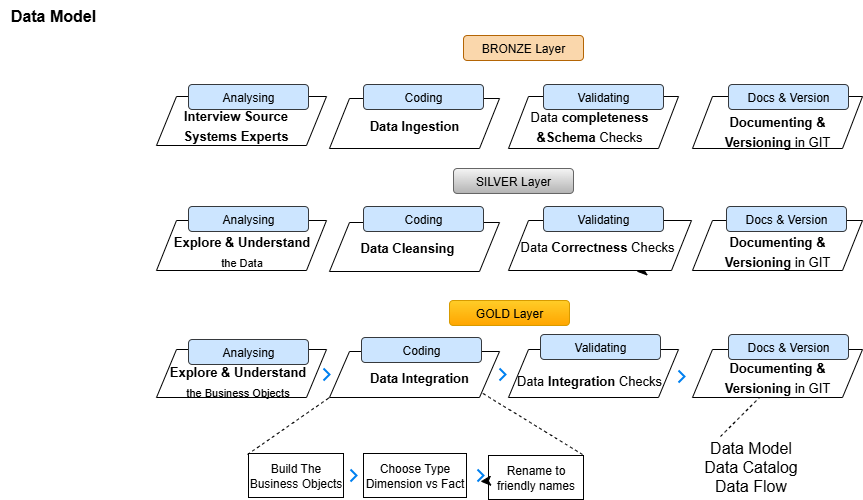

The diagram above was exported from draw.io. Its source (the exported page's mxGraphModel, read from the mxfile embedded in the PNG):
<mxGraphModel dx="1560" dy="1049" grid="0" gridSize="10" guides="1" tooltips="1" connect="1" arrows="1" fold="1" page="0" pageScale="1" pageWidth="827" pageHeight="1169" math="0" shadow="0">
  <root>
    <mxCell id="0" />
    <mxCell id="1" parent="0" />
    <mxCell id="mYz-OPGs3jYPNOR6NYXj-6" value="" style="shape=parallelogram;perimeter=parallelogramPerimeter;whiteSpace=wrap;html=1;fixedSize=1;" parent="1" vertex="1">
      <mxGeometry x="-156" y="144" width="170" height="50" as="geometry" />
    </mxCell>
    <mxCell id="mYz-OPGs3jYPNOR6NYXj-7" value="" style="shape=parallelogram;perimeter=parallelogramPerimeter;whiteSpace=wrap;html=1;fixedSize=1;" parent="1" vertex="1">
      <mxGeometry x="17" y="146" width="170" height="49" as="geometry" />
    </mxCell>
    <mxCell id="mYz-OPGs3jYPNOR6NYXj-43" style="edgeStyle=none;curved=1;rounded=0;orthogonalLoop=1;jettySize=auto;html=1;exitX=0.75;exitY=1;exitDx=0;exitDy=0;fontSize=12;startSize=8;endSize=8;" parent="1" source="mYz-OPGs3jYPNOR6NYXj-8" edge="1">
      <mxGeometry relative="1" as="geometry">
        <mxPoint x="324" y="195" as="targetPoint" />
      </mxGeometry>
    </mxCell>
    <mxCell id="mYz-OPGs3jYPNOR6NYXj-8" value="" style="shape=parallelogram;perimeter=parallelogramPerimeter;whiteSpace=wrap;html=1;fixedSize=1;" parent="1" vertex="1">
      <mxGeometry x="196" y="144" width="183" height="50" as="geometry" />
    </mxCell>
    <mxCell id="mYz-OPGs3jYPNOR6NYXj-9" value="" style="shape=parallelogram;perimeter=parallelogramPerimeter;whiteSpace=wrap;html=1;fixedSize=1;" parent="1" vertex="1">
      <mxGeometry x="380" y="144" width="170" height="50" as="geometry" />
    </mxCell>
    <mxCell id="mYz-OPGs3jYPNOR6NYXj-14" value="" style="shape=parallelogram;perimeter=parallelogramPerimeter;whiteSpace=wrap;html=1;fixedSize=1;" parent="1" vertex="1">
      <mxGeometry x="-156" y="20" width="170" height="49" as="geometry" />
    </mxCell>
    <mxCell id="mYz-OPGs3jYPNOR6NYXj-15" value="" style="shape=parallelogram;perimeter=parallelogramPerimeter;whiteSpace=wrap;html=1;fixedSize=1;" parent="1" vertex="1">
      <mxGeometry x="17" y="22" width="170" height="50" as="geometry" />
    </mxCell>
    <mxCell id="mYz-OPGs3jYPNOR6NYXj-16" value="" style="shape=parallelogram;perimeter=parallelogramPerimeter;whiteSpace=wrap;html=1;fixedSize=1;" parent="1" vertex="1">
      <mxGeometry x="196" y="20" width="170" height="52" as="geometry" />
    </mxCell>
    <mxCell id="mYz-OPGs3jYPNOR6NYXj-17" value="" style="shape=parallelogram;perimeter=parallelogramPerimeter;whiteSpace=wrap;html=1;fixedSize=1;" parent="1" vertex="1">
      <mxGeometry x="380" y="20" width="170" height="52" as="geometry" />
    </mxCell>
    <mxCell id="mYz-OPGs3jYPNOR6NYXj-18" value="" style="shape=parallelogram;perimeter=parallelogramPerimeter;whiteSpace=wrap;html=1;fixedSize=1;" parent="1" vertex="1">
      <mxGeometry x="-156" y="273" width="170" height="48" as="geometry" />
    </mxCell>
    <mxCell id="mYz-OPGs3jYPNOR6NYXj-19" value="" style="shape=parallelogram;perimeter=parallelogramPerimeter;whiteSpace=wrap;html=1;fixedSize=1;" parent="1" vertex="1">
      <mxGeometry x="17" y="275" width="170" height="46" as="geometry" />
    </mxCell>
    <mxCell id="mYz-OPGs3jYPNOR6NYXj-20" value="" style="shape=parallelogram;perimeter=parallelogramPerimeter;whiteSpace=wrap;html=1;fixedSize=1;" parent="1" vertex="1">
      <mxGeometry x="196" y="273" width="170" height="48" as="geometry" />
    </mxCell>
    <mxCell id="mYz-OPGs3jYPNOR6NYXj-21" value="" style="shape=parallelogram;perimeter=parallelogramPerimeter;whiteSpace=wrap;html=1;fixedSize=1;" parent="1" vertex="1">
      <mxGeometry x="380" y="273" width="170" height="48" as="geometry" />
    </mxCell>
    <mxCell id="mYz-OPGs3jYPNOR6NYXj-22" value="Analysing" style="rounded=1;whiteSpace=wrap;html=1;fillColor=#cce5ff;strokeColor=#36393d;" parent="1" vertex="1">
      <mxGeometry x="-124" y="8" width="120" height="25" as="geometry" />
    </mxCell>
    <mxCell id="mYz-OPGs3jYPNOR6NYXj-24" value="Coding" style="rounded=1;whiteSpace=wrap;html=1;fillColor=#cce5ff;strokeColor=#36393d;" parent="1" vertex="1">
      <mxGeometry x="51" y="8" width="120" height="25" as="geometry" />
    </mxCell>
    <mxCell id="mYz-OPGs3jYPNOR6NYXj-25" value="Validating" style="rounded=1;whiteSpace=wrap;html=1;fillColor=#cce5ff;strokeColor=#36393d;" parent="1" vertex="1">
      <mxGeometry x="231" y="8" width="120" height="25" as="geometry" />
    </mxCell>
    <mxCell id="mYz-OPGs3jYPNOR6NYXj-26" value="Docs &amp;amp; Version" style="rounded=1;whiteSpace=wrap;html=1;fillColor=#cce5ff;strokeColor=#36393d;" parent="1" vertex="1">
      <mxGeometry x="416" y="8" width="120" height="25" as="geometry" />
    </mxCell>
    <mxCell id="mYz-OPGs3jYPNOR6NYXj-27" value="Analysing" style="rounded=1;whiteSpace=wrap;html=1;fillColor=#cce5ff;strokeColor=#36393d;" parent="1" vertex="1">
      <mxGeometry x="-124" y="130" width="120" height="25" as="geometry" />
    </mxCell>
    <mxCell id="mYz-OPGs3jYPNOR6NYXj-28" value="Coding" style="rounded=1;whiteSpace=wrap;html=1;fillColor=#cce5ff;strokeColor=#36393d;" parent="1" vertex="1">
      <mxGeometry x="51" y="130" width="120" height="25" as="geometry" />
    </mxCell>
    <mxCell id="mYz-OPGs3jYPNOR6NYXj-29" value="Validating" style="rounded=1;whiteSpace=wrap;html=1;fillColor=#cce5ff;strokeColor=#36393d;" parent="1" vertex="1">
      <mxGeometry x="231" y="130" width="120" height="25" as="geometry" />
    </mxCell>
    <mxCell id="mYz-OPGs3jYPNOR6NYXj-30" value="Docs &amp;amp; Version" style="rounded=1;whiteSpace=wrap;html=1;fillColor=#cce5ff;strokeColor=#36393d;" parent="1" vertex="1">
      <mxGeometry x="414" y="130" width="120" height="25" as="geometry" />
    </mxCell>
    <mxCell id="mYz-OPGs3jYPNOR6NYXj-31" value="Analysing" style="rounded=1;whiteSpace=wrap;html=1;fillColor=#cce5ff;strokeColor=#36393d;" parent="1" vertex="1">
      <mxGeometry x="-124" y="263" width="120" height="25" as="geometry" />
    </mxCell>
    <mxCell id="mYz-OPGs3jYPNOR6NYXj-32" value="&lt;font style=&quot;&quot;&gt;&lt;b style=&quot;&quot;&gt;&lt;font style=&quot;font-size: 13px;&quot;&gt;Explore &amp;amp; Understand&lt;/font&gt;&lt;/b&gt; &lt;font style=&quot;font-size: 11px;&quot;&gt;the Business Objects&lt;/font&gt;&lt;/font&gt;" style="text;strokeColor=none;fillColor=none;html=1;align=center;verticalAlign=middle;whiteSpace=wrap;rounded=0;fontSize=16;" parent="1" vertex="1">
      <mxGeometry x="-147" y="293" width="145" height="22" as="geometry" />
    </mxCell>
    <mxCell id="mYz-OPGs3jYPNOR6NYXj-33" value="Coding" style="rounded=1;whiteSpace=wrap;html=1;fillColor=#cce5ff;strokeColor=#36393d;" parent="1" vertex="1">
      <mxGeometry x="49" y="261" width="120" height="25" as="geometry" />
    </mxCell>
    <mxCell id="mYz-OPGs3jYPNOR6NYXj-34" value="&lt;font style=&quot;font-size: 13px;&quot;&gt;&lt;b style=&quot;&quot;&gt;Data Integration&lt;/b&gt;&lt;/font&gt;" style="text;strokeColor=none;fillColor=none;html=1;align=center;verticalAlign=middle;whiteSpace=wrap;rounded=0;fontSize=16;" parent="1" vertex="1">
      <mxGeometry x="38" y="285" width="138" height="30" as="geometry" />
    </mxCell>
    <mxCell id="mYz-OPGs3jYPNOR6NYXj-35" value="Validating" style="rounded=1;whiteSpace=wrap;html=1;fillColor=#cce5ff;strokeColor=#36393d;" parent="1" vertex="1">
      <mxGeometry x="228" y="258" width="120" height="25" as="geometry" />
    </mxCell>
    <mxCell id="mYz-OPGs3jYPNOR6NYXj-36" value="&lt;font style=&quot;font-size: 13px;&quot;&gt;Data&lt;b style=&quot;&quot;&gt; Integration &lt;/b&gt;Checks&lt;/font&gt;" style="text;strokeColor=none;fillColor=none;html=1;align=center;verticalAlign=middle;whiteSpace=wrap;rounded=0;fontSize=16;" parent="1" vertex="1">
      <mxGeometry x="196" y="288" width="162" height="30" as="geometry" />
    </mxCell>
    <mxCell id="mYz-OPGs3jYPNOR6NYXj-37" value="&lt;span style=&quot;font-size: 13px;&quot;&gt;&lt;b&gt;Interview Source Systems Experts&lt;/b&gt;&lt;/span&gt;" style="text;strokeColor=none;fillColor=none;html=1;align=center;verticalAlign=middle;whiteSpace=wrap;rounded=0;fontSize=16;" parent="1" vertex="1">
      <mxGeometry x="-149" y="37" width="145" height="22" as="geometry" />
    </mxCell>
    <mxCell id="mYz-OPGs3jYPNOR6NYXj-38" value="&lt;font style=&quot;font-size: 13px;&quot;&gt;&lt;b style=&quot;&quot;&gt;Data Ingestion&lt;/b&gt;&lt;/font&gt;" style="text;strokeColor=none;fillColor=none;html=1;align=center;verticalAlign=middle;whiteSpace=wrap;rounded=0;fontSize=16;" parent="1" vertex="1">
      <mxGeometry x="33" y="33" width="138" height="30" as="geometry" />
    </mxCell>
    <mxCell id="mYz-OPGs3jYPNOR6NYXj-39" value="&lt;font style=&quot;font-size: 13px;&quot;&gt;Data&lt;b style=&quot;&quot;&gt; completeness &amp;amp;Schema&amp;nbsp;&lt;/b&gt;Checks&lt;/font&gt;" style="text;strokeColor=none;fillColor=none;html=1;align=center;verticalAlign=middle;whiteSpace=wrap;rounded=0;fontSize=16;" parent="1" vertex="1">
      <mxGeometry x="196" y="34" width="162" height="30" as="geometry" />
    </mxCell>
    <mxCell id="mYz-OPGs3jYPNOR6NYXj-40" value="&lt;font style=&quot;font-size: 13px;&quot;&gt;&lt;b style=&quot;&quot;&gt;Data Cleansing&lt;/b&gt;&lt;/font&gt;" style="text;strokeColor=none;fillColor=none;html=1;align=center;verticalAlign=middle;whiteSpace=wrap;rounded=0;fontSize=16;" parent="1" vertex="1">
      <mxGeometry x="26" y="155" width="138" height="30" as="geometry" />
    </mxCell>
    <mxCell id="mYz-OPGs3jYPNOR6NYXj-41" value="&lt;font style=&quot;&quot;&gt;&lt;b style=&quot;&quot;&gt;&lt;font style=&quot;font-size: 13px;&quot;&gt;Explore &amp;amp; Understand&lt;/font&gt;&lt;/b&gt; &lt;font style=&quot;font-size: 11px;&quot;&gt;the Data&lt;/font&gt;&lt;/font&gt;" style="text;strokeColor=none;fillColor=none;html=1;align=center;verticalAlign=middle;whiteSpace=wrap;rounded=0;fontSize=16;" parent="1" vertex="1">
      <mxGeometry x="-143.5" y="163" width="145" height="22" as="geometry" />
    </mxCell>
    <mxCell id="mYz-OPGs3jYPNOR6NYXj-42" value="&lt;font style=&quot;font-size: 13px;&quot;&gt;Data&lt;b style=&quot;&quot;&gt; Correctness&amp;nbsp;&lt;/b&gt;Checks&lt;/font&gt;" style="text;strokeColor=none;fillColor=none;html=1;align=center;verticalAlign=middle;whiteSpace=wrap;rounded=0;fontSize=16;" parent="1" vertex="1">
      <mxGeometry x="204" y="154" width="162" height="30" as="geometry" />
    </mxCell>
    <mxCell id="mYz-OPGs3jYPNOR6NYXj-44" value="&lt;span style=&quot;font-size: 13px;&quot;&gt;&lt;b&gt;Documenting &amp;amp; Versioning&lt;/b&gt; in GIT&lt;/span&gt;" style="text;strokeColor=none;fillColor=none;html=1;align=center;verticalAlign=middle;whiteSpace=wrap;rounded=0;fontSize=16;" parent="1" vertex="1">
      <mxGeometry x="384" y="39" width="162" height="30" as="geometry" />
    </mxCell>
    <mxCell id="mYz-OPGs3jYPNOR6NYXj-45" value="&lt;span style=&quot;font-size: 13px;&quot;&gt;&lt;b&gt;Documenting &amp;amp; Versioning&lt;/b&gt; in GIT&lt;/span&gt;" style="text;strokeColor=none;fillColor=none;html=1;align=center;verticalAlign=middle;whiteSpace=wrap;rounded=0;fontSize=16;" parent="1" vertex="1">
      <mxGeometry x="384" y="159" width="162" height="30" as="geometry" />
    </mxCell>
    <mxCell id="mYz-OPGs3jYPNOR6NYXj-46" value="BRONZE Layer" style="rounded=1;whiteSpace=wrap;html=1;fillColor=#fad7ac;strokeColor=#b46504;" parent="1" vertex="1">
      <mxGeometry x="151" y="-41" width="120" height="25" as="geometry" />
    </mxCell>
    <mxCell id="mYz-OPGs3jYPNOR6NYXj-47" value="SILVER Layer" style="rounded=1;whiteSpace=wrap;html=1;fillColor=#f5f5f5;strokeColor=#666666;gradientColor=#b3b3b3;" parent="1" vertex="1">
      <mxGeometry x="141" y="92" width="120" height="25" as="geometry" />
    </mxCell>
    <mxCell id="mYz-OPGs3jYPNOR6NYXj-48" value="GOLD Layer" style="rounded=1;whiteSpace=wrap;html=1;fillColor=#ffcd28;strokeColor=#d79b00;gradientColor=#ffa500;" parent="1" vertex="1">
      <mxGeometry x="137" y="224" width="120" height="25" as="geometry" />
    </mxCell>
    <mxCell id="mYz-OPGs3jYPNOR6NYXj-49" value="Build The Business Objects" style="rounded=0;whiteSpace=wrap;html=1;" parent="1" vertex="1">
      <mxGeometry x="-64" y="377" width="95" height="44" as="geometry" />
    </mxCell>
    <mxCell id="mYz-OPGs3jYPNOR6NYXj-50" value="Choose Type&lt;div&gt;Dimension vs Fact&lt;/div&gt;" style="rounded=0;whiteSpace=wrap;html=1;" parent="1" vertex="1">
      <mxGeometry x="51" y="377" width="103" height="44" as="geometry" />
    </mxCell>
    <mxCell id="mYz-OPGs3jYPNOR6NYXj-51" value="Rename to friendly names" style="rounded=0;whiteSpace=wrap;html=1;" parent="1" vertex="1">
      <mxGeometry x="176" y="379" width="95" height="44" as="geometry" />
    </mxCell>
    <mxCell id="mYz-OPGs3jYPNOR6NYXj-52" value="" style="endArrow=none;dashed=1;html=1;rounded=0;fontSize=12;startSize=8;endSize=8;curved=1;" parent="1" edge="1">
      <mxGeometry width="50" height="50" relative="1" as="geometry">
        <mxPoint x="-65" y="378" as="sourcePoint" />
        <mxPoint x="17" y="321" as="targetPoint" />
      </mxGeometry>
    </mxCell>
    <mxCell id="mYz-OPGs3jYPNOR6NYXj-53" value="" style="endArrow=none;dashed=1;html=1;rounded=0;fontSize=12;startSize=8;endSize=8;curved=1;entryX=1;entryY=1;entryDx=0;entryDy=0;" parent="1" target="mYz-OPGs3jYPNOR6NYXj-19" edge="1">
      <mxGeometry width="50" height="50" relative="1" as="geometry">
        <mxPoint x="270" y="378" as="sourcePoint" />
        <mxPoint x="343" y="321" as="targetPoint" />
      </mxGeometry>
    </mxCell>
    <mxCell id="mYz-OPGs3jYPNOR6NYXj-54" value="" style="html=1;verticalLabelPosition=bottom;labelBackgroundColor=#ffffff;verticalAlign=top;shadow=0;dashed=0;strokeWidth=2;shape=mxgraph.ios7.misc.right;strokeColor=#0080f0;" parent="1" vertex="1">
      <mxGeometry x="38" y="393" width="6" height="12" as="geometry" />
    </mxCell>
    <mxCell id="mYz-OPGs3jYPNOR6NYXj-55" value="" style="html=1;verticalLabelPosition=bottom;labelBackgroundColor=#ffffff;verticalAlign=top;shadow=0;dashed=0;strokeWidth=2;shape=mxgraph.ios7.misc.right;strokeColor=#0080f0;" parent="1" vertex="1">
      <mxGeometry x="165" y="393" width="6" height="12" as="geometry" />
    </mxCell>
    <mxCell id="mYz-OPGs3jYPNOR6NYXj-59" style="edgeStyle=none;curved=1;rounded=0;orthogonalLoop=1;jettySize=auto;html=1;entryX=0.5;entryY=1;entryDx=0;entryDy=0;entryPerimeter=0;fontSize=12;startSize=8;endSize=8;" parent="1" source="mYz-OPGs3jYPNOR6NYXj-51" target="mYz-OPGs3jYPNOR6NYXj-55" edge="1">
      <mxGeometry relative="1" as="geometry" />
    </mxCell>
    <mxCell id="mYz-OPGs3jYPNOR6NYXj-60" value="" style="html=1;verticalLabelPosition=bottom;labelBackgroundColor=#ffffff;verticalAlign=top;shadow=0;dashed=0;strokeWidth=2;shape=mxgraph.ios7.misc.right;strokeColor=#0080f0;" parent="1" vertex="1">
      <mxGeometry x="11" y="292" width="6" height="12" as="geometry" />
    </mxCell>
    <mxCell id="mYz-OPGs3jYPNOR6NYXj-61" value="" style="html=1;verticalLabelPosition=bottom;labelBackgroundColor=#ffffff;verticalAlign=top;shadow=0;dashed=0;strokeWidth=2;shape=mxgraph.ios7.misc.right;strokeColor=#0080f0;" parent="1" vertex="1">
      <mxGeometry x="187" y="292" width="6" height="12" as="geometry" />
    </mxCell>
    <mxCell id="mYz-OPGs3jYPNOR6NYXj-62" value="" style="html=1;verticalLabelPosition=bottom;labelBackgroundColor=#ffffff;verticalAlign=top;shadow=0;dashed=0;strokeWidth=2;shape=mxgraph.ios7.misc.right;strokeColor=#0080f0;" parent="1" vertex="1">
      <mxGeometry x="366" y="294" width="6" height="12" as="geometry" />
    </mxCell>
    <mxCell id="mYz-OPGs3jYPNOR6NYXj-63" value="Docs &amp;amp; Version" style="rounded=1;whiteSpace=wrap;html=1;fillColor=#cce5ff;strokeColor=#36393d;" parent="1" vertex="1">
      <mxGeometry x="416" y="258" width="120" height="25" as="geometry" />
    </mxCell>
    <mxCell id="mYz-OPGs3jYPNOR6NYXj-64" value="&lt;span style=&quot;font-size: 13px;&quot;&gt;&lt;b&gt;Documenting &amp;amp; Versioning&lt;/b&gt; in GIT&lt;/span&gt;" style="text;strokeColor=none;fillColor=none;html=1;align=center;verticalAlign=middle;whiteSpace=wrap;rounded=0;fontSize=16;" parent="1" vertex="1">
      <mxGeometry x="384" y="285" width="162" height="30" as="geometry" />
    </mxCell>
    <mxCell id="mYz-OPGs3jYPNOR6NYXj-65" value="" style="endArrow=none;dashed=1;html=1;rounded=0;fontSize=12;startSize=8;endSize=8;curved=1;" parent="1" edge="1">
      <mxGeometry width="50" height="50" relative="1" as="geometry">
        <mxPoint x="408" y="360" as="sourcePoint" />
        <mxPoint x="447" y="321" as="targetPoint" />
      </mxGeometry>
    </mxCell>
    <mxCell id="mYz-OPGs3jYPNOR6NYXj-66" value="Data Model&lt;div&gt;Data Catalog&lt;/div&gt;&lt;div&gt;Data Flow&lt;/div&gt;" style="text;strokeColor=none;fillColor=none;html=1;align=center;verticalAlign=middle;whiteSpace=wrap;rounded=0;fontSize=16;" parent="1" vertex="1">
      <mxGeometry x="372" y="361" width="133" height="57" as="geometry" />
    </mxCell>
    <mxCell id="UeeuN5IEE6kKX69qyl_s-1" value="&lt;b&gt;Data Model&lt;/b&gt;" style="text;strokeColor=none;fillColor=none;html=1;align=center;verticalAlign=middle;whiteSpace=wrap;rounded=0;fontSize=16;" vertex="1" parent="1">
      <mxGeometry x="-312" y="-76" width="106" height="30" as="geometry" />
    </mxCell>
  </root>
</mxGraphModel>